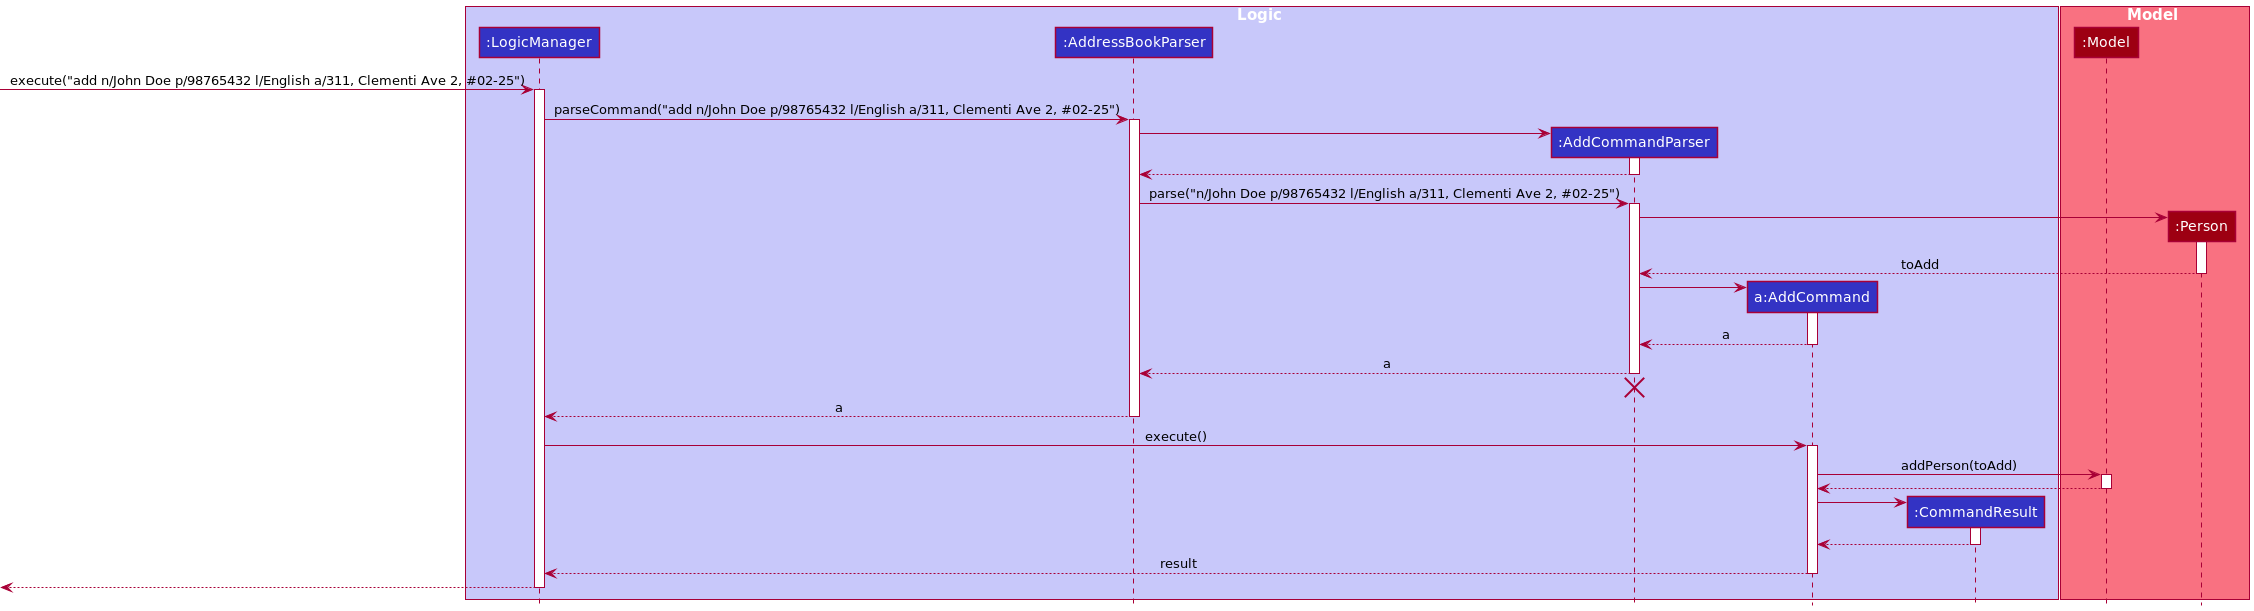

The diagram above was rendered by PlantUML. Its source (embedded in the PNG):
@startuml
!include style.puml

box Logic LOGIC_COLOR_T1
participant ":LogicManager" as LogicManager LOGIC_COLOR
participant ":AddressBookParser" as AddressBookParser LOGIC_COLOR
participant ":AddCommandParser" as AddCommandParser LOGIC_COLOR
participant "a:AddCommand" as AddCommand LOGIC_COLOR
participant ":CommandResult" as CommandResult LOGIC_COLOR
end box

box Model MODEL_COLOR_T1
participant ":Model" as Model MODEL_COLOR
participant ":Person" as Person MODEL_COLOR
end box

[-> LogicManager : execute("add n/John Doe p/98765432 l/English a/311, Clementi Ave 2, #02-25")
activate LogicManager

LogicManager -> AddressBookParser : parseCommand("add n/John Doe p/98765432 l/English a/311, Clementi Ave 2, #02-25")
activate AddressBookParser

create AddCommandParser
AddressBookParser -> AddCommandParser
activate AddCommandParser

AddCommandParser --> AddressBookParser
deactivate AddCommandParser

AddressBookParser -> AddCommandParser : parse("n/John Doe p/98765432 l/English a/311, Clementi Ave 2, #02-25")
activate AddCommandParser

create Person
AddCommandParser -> Person
activate Person

Person --> AddCommandParser: toAdd
deactivate Person

create AddCommand
AddCommandParser -> AddCommand
activate AddCommand

AddCommand --> AddCommandParser : a
deactivate AddCommand

AddCommandParser --> AddressBookParser : a
deactivate AddCommandParser
'Hidden arrow to position the destroy marker below the end of the activation bar.
AddCommandParser -[hidden]-> AddressBookParser
destroy AddCommandParser

AddressBookParser --> LogicManager : a
deactivate AddressBookParser

LogicManager -> AddCommand : execute()
activate AddCommand

AddCommand -> Model: addPerson(toAdd)
activate Model

Model --> AddCommand
deactivate Model

create CommandResult
AddCommand -> CommandResult
activate CommandResult

CommandResult --> AddCommand
deactivate CommandResult

AddCommand --> LogicManager : result
deactivate AddCommand


[<--LogicManager
deactivate LogicManager
@enduml